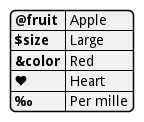

The diagram above was rendered by PlantUML. Its source (embedded in the PNG):
@startyaml
@fruit: Apple
$size: Large
&color: Red
❤: Heart
‰: Per mille
@endyaml